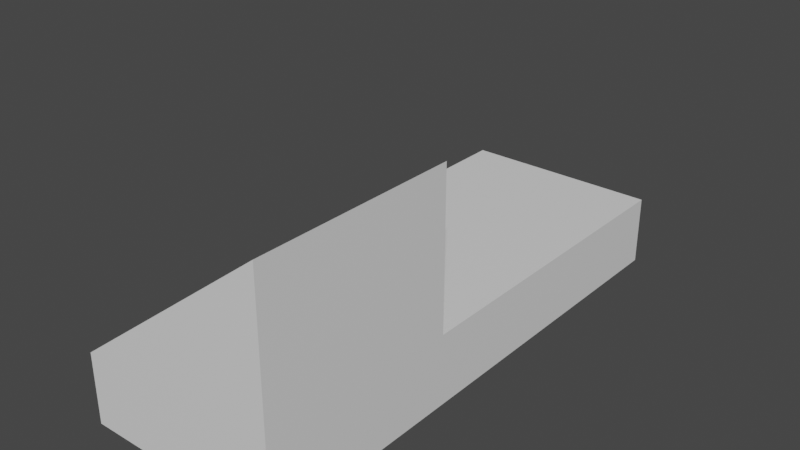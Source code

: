 # Source: Target4.blend  (saved by Blender 3.3.6; exported with 4.5.12 LTS)
import bpy
from mathutils import Matrix  # noqa: F401  (used for matrix-valued properties, if any)

bpy.ops.wm.read_factory_settings(use_empty=True)
scene = bpy.context.scene
scene.name = 'Scene'

# ---- materials (node trees are filled in below, after node groups)
mat_material = bpy.data.materials.new('Material')
mat_material.alpha_threshold = 0.0
mat_material.use_transparent_shadow = False
mat_material.roughness = 0.5
mat_material.line_color = (0.0, 0.0, 0.0, 1.0)

# ---- material node trees
mat_material.use_nodes = True; mat_material.node_tree.nodes.clear()
_N = mat_material.node_tree.nodes; _L = mat_material.node_tree.links
n0 = _N.new('ShaderNodeOutputMaterial'); n0.name = 'Material Output'; n0.location = (300, 300)
n1 = _N.new('ShaderNodeBsdfPrincipled'); n1.name = 'Principled BSDF'; n1.location = (10, 300)
n1.distribution = 'GGX'
n1.subsurface_method = 'RANDOM_WALK_SKIN'
n1.inputs[3].default_value = 1.45
n1.inputs[27].default_value = (0.0, 0.0, 0.0, 1.0)
n1.inputs[28].default_value = 1.0
_L.new(n1.outputs[0], n0.inputs[0])
n0.is_active_output = True

# ---- world
world_world = bpy.data.worlds.new('World'); scene.world = world_world
world_world.use_nodes = True; world_world.node_tree.nodes.clear()
_N = world_world.node_tree.nodes; _L = world_world.node_tree.links
n0 = _N.new('ShaderNodeOutputWorld'); n0.name = 'World Output'; n0.location = (300, 300)
n1 = _N.new('ShaderNodeBackground'); n1.name = 'Background'; n1.location = (10, 300)
n1.inputs[0].default_value = (0.05088, 0.05088, 0.05088, 1.0)
_L.new(n1.outputs[0], n0.inputs[0])
n0.is_active_output = True
world_world.color = (0.05088, 0.05088, 0.05088)
world_world.use_sun_shadow = False
world_world.sun_shadow_jitter_overblur = 0.0

# ---- meshes
me_cube_001 = bpy.data.meshes.new('Cube.001')
me_cube_001.from_pydata([(0.9017, -2.164, -0.6055), (-1.098, -2.164, -0.6055), (0.9017, -2.164, 0.09448), (-1.098, -2.164, 0.09448), (0.9017, -0.1637, -0.6055), (-1.098, -0.1637, -0.6055), (0.9017, -0.1637, 0.09448), (-1.098, -0.1637, 0.09448), (0.9017, -2.164, 1.645), (0.9017, -0.1637, 1.646), (0.9017, 3.136, -0.6055), (-1.098, 3.136, -0.6055), (0.9017, 3.136, 0.09448), (-1.098, 3.136, 0.09448)], [], [(4, 5, 11, 10), (1, 3, 7, 5), (2, 6, 9, 8), (6, 7, 9), (8, 3, 2), (0, 2, 3, 1), (1, 5, 4, 0), (4, 6, 2, 0), (11, 13, 12, 10), (7, 6, 12, 13), (6, 4, 10, 12), (5, 7, 13, 11), (7, 3, 8, 9)])
_uv = me_cube_001.uv_layers.new(name='UVMap')
_uv.uv.foreach_set('vector', [0.375, 0.5, 0.375, 0.25, 0.375, 0.25, 0.375, 0.5, 0.375, 0.25, 0.625, 0.25, 0.625, 0.25, 0.375, 0.25, 0.625, 0.5, 0.625, 0.5, 0.625, 0.5, 0.625, 0.5, 0.625, 0.5, 0.625, 0.25, 0.625, 0.5, 0.625, 0.5, 0.875, 0.5, 0.625, 0.5, 0.375, 0.5, 0.625, 0.5, 0.875, 0.5, 0.375, 0.25, 0.375, 0.25, 0.375, 0.25, 0.375, 0.5, 0.375, 0.5, 0.375, 0.5, 0.625, 0.5, 0.625, 0.5, 0.375, 0.5, 0.375, 0.25, 0.625, 0.25, 0.625, 0.5, 0.375, 0.5, 0.625, 0.25, 0.625, 0.5, 0.625, 0.5, 0.625, 0.25, 0.625, 0.5, 0.375, 0.5, 0.375, 0.5, 0.625, 0.5, 0.375, 0.25, 0.625, 0.25, 0.625, 0.25, 0.375, 0.25, 0.625, 0.25, 0.875, 0.5, 0.625, 0.5, 0.625, 0.5])
me_cube_001.materials.append(mat_material)
me_cube_001.use_mirror_vertex_groups = False
me_cube_001.update()

# ---- objects
ob_cube_001 = bpy.data.objects.new('Cube.001', me_cube_001)

# ---- transforms, parenting, visibility, modifiers, constraints
ob_cube_001.location = (0.09827, 5.164, 0.9055)
ob_cube_001.lock_rotations_4d = False
ob_cube_001.empty_display_type = 'ARROWS'
ob_cube_001.lineart.crease_threshold = 0.0

# ---- collection membership
scene.collection.objects.link(ob_cube_001)

# ---- scene / render settings (as saved in the file)
scene.frame_start = 1; scene.frame_end = 250; scene.frame_set(65)
scene.render.engine = 'BLENDER_EEVEE_NEXT'
scene.cycles.sampling_pattern = 'TABULATED_SOBOL'
scene.cycles.use_light_tree = False
scene.view_settings.view_transform = 'Filmic'
bpy.context.view_layer.update()

# ---- added for rendering (the .blend has no active camera and no usable light): camera, sun
cam_auto = bpy.data.cameras.new('AutoCamera')
cam_auto.lens = 50.0
cam_auto.sensor_width = 36.0
cam_auto.clip_end = 1000.0
ob_auto_camera = bpy.data.objects.new('AutoCamera', cam_auto)
scene.collection.objects.link(ob_auto_camera)
ob_auto_camera.location = (5.64008, -1.11809, 5.9379)
ob_auto_camera.rotation_euler = (1.09748, -7.21219e-08, 0.694738)
scene.camera = ob_auto_camera
light_auto_sun = bpy.data.lights.new('AutoSun', 'SUN')
light_auto_sun.energy = 3.0
light_auto_sun.angle = 0.0523599
ob_auto_sun = bpy.data.objects.new('AutoSun', light_auto_sun)
scene.collection.objects.link(ob_auto_sun)
ob_auto_sun.rotation_euler = (0.872665, 0.174533, 0.523599)
bpy.context.view_layer.update()

